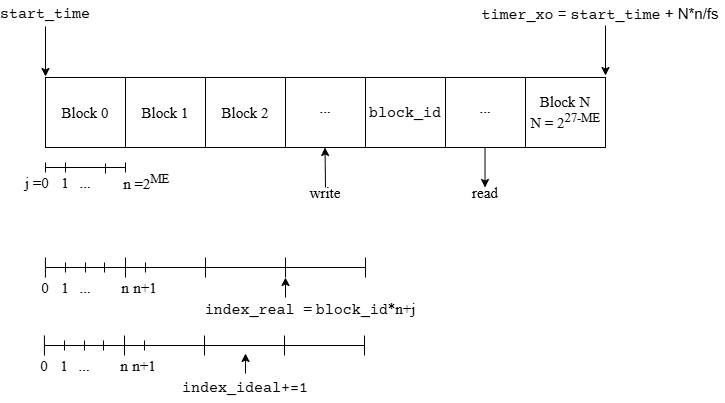

The diagram above was exported from draw.io. Its source (the exported page's mxGraphModel, read from the mxfile embedded in the PNG):
<mxGraphModel dx="571" dy="415" grid="1" gridSize="10" guides="1" tooltips="1" connect="1" arrows="1" fold="1" page="1" pageScale="1" pageWidth="827" pageHeight="1169" math="0" shadow="0">
  <root>
    <mxCell id="0" />
    <mxCell id="1" parent="0" />
    <mxCell id="1IxmLfWOyFbZvWKnGo14-1" parent="1" style="rounded=0;whiteSpace=wrap;html=1;fontSize=15;" value="" vertex="1">
      <mxGeometry height="70" width="560" x="80" y="130" as="geometry" />
    </mxCell>
    <mxCell id="1IxmLfWOyFbZvWKnGo14-2" edge="1" parent="1" style="endArrow=none;html=1;rounded=0;fontSize=15;" value="">
      <mxGeometry height="50" relative="1" width="50" as="geometry">
        <mxPoint x="160" y="200" as="sourcePoint" />
        <mxPoint x="160" y="130" as="targetPoint" />
      </mxGeometry>
    </mxCell>
    <mxCell id="1IxmLfWOyFbZvWKnGo14-3" edge="1" parent="1" style="endArrow=none;html=1;rounded=0;fontSize=15;" value="">
      <mxGeometry height="50" relative="1" width="50" as="geometry">
        <mxPoint x="560" y="200" as="sourcePoint" />
        <mxPoint x="560" y="130" as="targetPoint" />
      </mxGeometry>
    </mxCell>
    <mxCell id="1IxmLfWOyFbZvWKnGo14-4" edge="1" parent="1" style="endArrow=none;html=1;rounded=0;fontSize=15;" value="">
      <mxGeometry height="50" relative="1" width="50" as="geometry">
        <mxPoint x="480" y="200" as="sourcePoint" />
        <mxPoint x="480" y="130" as="targetPoint" />
      </mxGeometry>
    </mxCell>
    <mxCell id="1IxmLfWOyFbZvWKnGo14-5" edge="1" parent="1" style="endArrow=none;html=1;rounded=0;fontSize=15;" value="">
      <mxGeometry height="50" relative="1" width="50" as="geometry">
        <mxPoint x="400" y="200" as="sourcePoint" />
        <mxPoint x="400" y="130" as="targetPoint" />
      </mxGeometry>
    </mxCell>
    <mxCell id="1IxmLfWOyFbZvWKnGo14-6" edge="1" parent="1" style="endArrow=none;html=1;rounded=0;fontSize=15;" value="">
      <mxGeometry height="50" relative="1" width="50" as="geometry">
        <mxPoint x="320" y="200" as="sourcePoint" />
        <mxPoint x="320" y="130" as="targetPoint" />
      </mxGeometry>
    </mxCell>
    <mxCell id="1IxmLfWOyFbZvWKnGo14-8" parent="1" style="text;html=1;whiteSpace=wrap;strokeColor=none;fillColor=none;align=center;verticalAlign=middle;rounded=0;fontSize=15;" value="&lt;font face=&quot;Times New Roman&quot;&gt;Block 0&lt;/font&gt;" vertex="1">
      <mxGeometry height="30" width="60" x="90" y="150" as="geometry" />
    </mxCell>
    <mxCell id="1IxmLfWOyFbZvWKnGo14-9" parent="1" style="text;html=1;whiteSpace=wrap;strokeColor=none;fillColor=none;align=center;verticalAlign=middle;rounded=0;fontSize=15;" value="&lt;font face=&quot;Times New Roman&quot;&gt;Block N&lt;/font&gt;&lt;div&gt;&lt;font face=&quot;Times New Roman&quot;&gt;N = 2&lt;sup&gt;27-ME&lt;/sup&gt;&lt;/font&gt;&lt;/div&gt;" vertex="1">
      <mxGeometry height="30" width="80" x="560" y="150" as="geometry" />
    </mxCell>
    <mxCell id="1IxmLfWOyFbZvWKnGo14-10" parent="1" style="text;html=1;whiteSpace=wrap;strokeColor=none;fillColor=none;align=center;verticalAlign=middle;rounded=0;fontSize=15;" value="&lt;font face=&quot;Courier Prime&quot; data-font-src=&quot;https://fonts.googleapis.com/css?family=Courier+Prime&quot;&gt;block_id&lt;/font&gt;" vertex="1">
      <mxGeometry height="30" width="60" x="410" y="150" as="geometry" />
    </mxCell>
    <mxCell id="1IxmLfWOyFbZvWKnGo14-11" parent="1" style="text;html=1;whiteSpace=wrap;strokeColor=none;fillColor=none;align=center;verticalAlign=middle;rounded=0;fontSize=15;" value="&lt;font face=&quot;Times New Roman&quot;&gt;...&lt;/font&gt;" vertex="1">
      <mxGeometry height="30" width="60" x="330" y="145" as="geometry" />
    </mxCell>
    <mxCell id="1IxmLfWOyFbZvWKnGo14-12" parent="1" style="text;html=1;whiteSpace=wrap;strokeColor=none;fillColor=none;align=center;verticalAlign=middle;rounded=0;fontSize=15;" value="&lt;font face=&quot;Times New Roman&quot;&gt;Block 2&lt;/font&gt;" vertex="1">
      <mxGeometry height="30" width="60" x="250" y="150" as="geometry" />
    </mxCell>
    <mxCell id="1IxmLfWOyFbZvWKnGo14-13" parent="1" style="text;html=1;whiteSpace=wrap;strokeColor=none;fillColor=none;align=center;verticalAlign=middle;rounded=0;fontSize=15;" value="&lt;font face=&quot;Times New Roman&quot;&gt;Block 1&lt;/font&gt;" vertex="1">
      <mxGeometry height="30" width="60" x="170" y="150" as="geometry" />
    </mxCell>
    <mxCell id="1IxmLfWOyFbZvWKnGo14-14" parent="1" style="text;html=1;whiteSpace=wrap;strokeColor=none;fillColor=none;align=center;verticalAlign=middle;rounded=0;fontSize=15;" value="&lt;font face=&quot;Times New Roman&quot;&gt;...&lt;/font&gt;" vertex="1">
      <mxGeometry height="30" width="60" x="490" y="145" as="geometry" />
    </mxCell>
    <mxCell id="1IxmLfWOyFbZvWKnGo14-16" edge="1" parent="1" style="endArrow=classic;html=1;rounded=0;fontSize=15;" value="">
      <mxGeometry height="50" relative="1" width="50" as="geometry">
        <mxPoint x="80" y="79" as="sourcePoint" />
        <mxPoint x="80" y="129" as="targetPoint" />
      </mxGeometry>
    </mxCell>
    <mxCell id="1IxmLfWOyFbZvWKnGo14-17" edge="1" parent="1" style="endArrow=classic;html=1;rounded=0;fontSize=15;" value="">
      <mxGeometry height="50" relative="1" width="50" as="geometry">
        <mxPoint x="640" y="78" as="sourcePoint" />
        <mxPoint x="640" y="128" as="targetPoint" />
      </mxGeometry>
    </mxCell>
    <mxCell id="1IxmLfWOyFbZvWKnGo14-18" parent="1" style="text;html=1;whiteSpace=wrap;strokeColor=none;fillColor=none;align=center;verticalAlign=middle;rounded=0;fontFamily=Courier Prime;fontSource=https%3A%2F%2Ffonts.googleapis.com%2Fcss%3Ffamily%3DCourier%2BPrime;fontSize=15;" value="start_time" vertex="1">
      <mxGeometry height="30" width="60" x="50" y="52" as="geometry" />
    </mxCell>
    <mxCell id="1IxmLfWOyFbZvWKnGo14-19" parent="1" style="text;html=1;whiteSpace=wrap;strokeColor=none;fillColor=none;align=center;verticalAlign=middle;rounded=0;fontSize=15;" value="&lt;font face=&quot;Courier Prime&quot; data-font-src=&quot;https://fonts.googleapis.com/css?family=Courier+Prime&quot;&gt;timer_xo&lt;/font&gt; = &lt;font face=&quot;Courier Prime&quot;&gt;start_time&lt;/font&gt; + N*n/fs" vertex="1">
      <mxGeometry height="20" width="250" x="510" y="57" as="geometry" />
    </mxCell>
    <mxCell id="1IxmLfWOyFbZvWKnGo14-23" edge="1" parent="1" style="endArrow=classic;html=1;rounded=0;fontSize=15;" value="">
      <mxGeometry height="50" relative="1" width="50" as="geometry">
        <mxPoint x="360" y="240" as="sourcePoint" />
        <mxPoint x="359.52" y="200" as="targetPoint" />
      </mxGeometry>
    </mxCell>
    <mxCell id="1IxmLfWOyFbZvWKnGo14-24" edge="1" parent="1" style="endArrow=classic;html=1;rounded=0;fontSize=15;" value="">
      <mxGeometry height="50" relative="1" width="50" as="geometry">
        <mxPoint x="519.52" y="200" as="sourcePoint" />
        <mxPoint x="519.52" y="240" as="targetPoint" />
      </mxGeometry>
    </mxCell>
    <mxCell id="1IxmLfWOyFbZvWKnGo14-25" parent="1" style="text;html=1;whiteSpace=wrap;strokeColor=none;fillColor=none;align=center;verticalAlign=middle;rounded=0;fontSize=15;" value="&lt;font face=&quot;Times New Roman&quot;&gt;write&lt;/font&gt;" vertex="1">
      <mxGeometry height="30" width="60" x="330" y="230" as="geometry" />
    </mxCell>
    <mxCell id="1IxmLfWOyFbZvWKnGo14-26" parent="1" style="text;html=1;whiteSpace=wrap;strokeColor=none;fillColor=none;align=center;verticalAlign=middle;rounded=0;fontSize=15;" value="&lt;font face=&quot;Times New Roman&quot;&gt;read&lt;/font&gt;" vertex="1">
      <mxGeometry height="30" width="60" x="490" y="230" as="geometry" />
    </mxCell>
    <mxCell id="1IxmLfWOyFbZvWKnGo14-27" edge="1" parent="1" style="endArrow=none;html=1;rounded=0;fontSize=15;" value="">
      <mxGeometry height="50" relative="1" width="50" as="geometry">
        <mxPoint x="240" y="200" as="sourcePoint" />
        <mxPoint x="240" y="130" as="targetPoint" />
      </mxGeometry>
    </mxCell>
    <mxCell id="1IxmLfWOyFbZvWKnGo14-28" edge="1" parent="1" style="endArrow=none;html=1;rounded=0;fontSize=15;" value="">
      <mxGeometry height="50" relative="1" width="50" as="geometry">
        <mxPoint x="80" y="220" as="sourcePoint" />
        <mxPoint x="160" y="220" as="targetPoint" />
      </mxGeometry>
    </mxCell>
    <mxCell id="1IxmLfWOyFbZvWKnGo14-29" edge="1" parent="1" style="endArrow=none;html=1;rounded=0;fontSize=15;" value="">
      <mxGeometry height="50" relative="1" width="50" as="geometry">
        <mxPoint x="80" y="225" as="sourcePoint" />
        <mxPoint x="80" y="215" as="targetPoint" />
      </mxGeometry>
    </mxCell>
    <mxCell id="1IxmLfWOyFbZvWKnGo14-34" edge="1" parent="1" style="endArrow=none;html=1;rounded=0;fontSize=15;" value="">
      <mxGeometry height="50" relative="1" width="50" as="geometry">
        <mxPoint x="140" y="226" as="sourcePoint" />
        <mxPoint x="140" y="216" as="targetPoint" />
      </mxGeometry>
    </mxCell>
    <mxCell id="1IxmLfWOyFbZvWKnGo14-35" edge="1" parent="1" style="endArrow=none;html=1;rounded=0;fontSize=15;" value="">
      <mxGeometry height="50" relative="1" width="50" as="geometry">
        <mxPoint x="100" y="225" as="sourcePoint" />
        <mxPoint x="100" y="215" as="targetPoint" />
      </mxGeometry>
    </mxCell>
    <mxCell id="1IxmLfWOyFbZvWKnGo14-36" edge="1" parent="1" style="endArrow=none;html=1;rounded=0;fontSize=15;" value="">
      <mxGeometry height="50" relative="1" width="50" as="geometry">
        <mxPoint x="160" y="225" as="sourcePoint" />
        <mxPoint x="160" y="215" as="targetPoint" />
      </mxGeometry>
    </mxCell>
    <mxCell id="1IxmLfWOyFbZvWKnGo14-37" parent="1" style="text;html=1;whiteSpace=wrap;strokeColor=none;fillColor=none;align=center;verticalAlign=middle;rounded=0;fontSize=15;" value="&lt;font face=&quot;Times New Roman&quot;&gt;j =&amp;nbsp;&lt;/font&gt;" vertex="1">
      <mxGeometry height="30" width="60" x="40" y="220" as="geometry" />
    </mxCell>
    <mxCell id="1IxmLfWOyFbZvWKnGo14-38" parent="1" style="text;html=1;whiteSpace=wrap;strokeColor=none;fillColor=none;align=center;verticalAlign=middle;rounded=0;fontSize=15;" value="&lt;font face=&quot;Times New Roman&quot;&gt;0&lt;/font&gt;" vertex="1">
      <mxGeometry height="20" width="10" x="75" y="225" as="geometry" />
    </mxCell>
    <mxCell id="1IxmLfWOyFbZvWKnGo14-39" parent="1" style="text;html=1;whiteSpace=wrap;strokeColor=none;fillColor=none;align=center;verticalAlign=middle;rounded=0;fontSize=15;" value="&lt;font face=&quot;Times New Roman&quot;&gt;1&lt;/font&gt;" vertex="1">
      <mxGeometry height="20" width="10" x="95" y="225" as="geometry" />
    </mxCell>
    <mxCell id="1IxmLfWOyFbZvWKnGo14-40" parent="1" style="text;html=1;whiteSpace=wrap;strokeColor=none;fillColor=none;align=center;verticalAlign=middle;rounded=0;fontSize=15;" value="&lt;font face=&quot;Times New Roman&quot;&gt;...&lt;/font&gt;" vertex="1">
      <mxGeometry height="20" width="10" x="115" y="225" as="geometry" />
    </mxCell>
    <mxCell id="1IxmLfWOyFbZvWKnGo14-41" parent="1" style="text;html=1;whiteSpace=wrap;strokeColor=none;fillColor=none;align=center;verticalAlign=middle;rounded=0;fontSize=15;" value="&lt;font face=&quot;Times New Roman&quot;&gt;n =2&lt;span&gt;&lt;sup&gt;ME&lt;/sup&gt;&lt;/span&gt;&amp;nbsp;&lt;/font&gt;" vertex="1">
      <mxGeometry height="20" width="54" x="156" y="225" as="geometry" />
    </mxCell>
    <mxCell id="1IxmLfWOyFbZvWKnGo14-42" edge="1" parent="1" style="endArrow=none;html=1;rounded=0;fontSize=15;" value="">
      <mxGeometry height="50" relative="1" width="50" as="geometry">
        <mxPoint x="80" y="320" as="sourcePoint" />
        <mxPoint x="400" y="320" as="targetPoint" />
      </mxGeometry>
    </mxCell>
    <mxCell id="1IxmLfWOyFbZvWKnGo14-44" edge="1" parent="1" style="endArrow=none;html=1;rounded=0;fontSize=15;" value="">
      <mxGeometry height="50" relative="1" width="50" as="geometry">
        <mxPoint x="100" y="325" as="sourcePoint" />
        <mxPoint x="100" y="315" as="targetPoint" />
      </mxGeometry>
    </mxCell>
    <mxCell id="1IxmLfWOyFbZvWKnGo14-45" edge="1" parent="1" style="endArrow=none;html=1;rounded=0;fontSize=15;" value="">
      <mxGeometry height="50" relative="1" width="50" as="geometry">
        <mxPoint x="120" y="325" as="sourcePoint" />
        <mxPoint x="120" y="315" as="targetPoint" />
      </mxGeometry>
    </mxCell>
    <mxCell id="1IxmLfWOyFbZvWKnGo14-46" edge="1" parent="1" style="endArrow=none;html=1;rounded=0;fontSize=15;" value="">
      <mxGeometry height="50" relative="1" width="50" as="geometry">
        <mxPoint x="139" y="325" as="sourcePoint" />
        <mxPoint x="139" y="315" as="targetPoint" />
      </mxGeometry>
    </mxCell>
    <mxCell id="1IxmLfWOyFbZvWKnGo14-47" edge="1" parent="1" style="endArrow=none;html=1;rounded=0;fontSize=15;" value="">
      <mxGeometry height="50" relative="1" width="50" as="geometry">
        <mxPoint x="160" y="330" as="sourcePoint" />
        <mxPoint x="160" y="310" as="targetPoint" />
      </mxGeometry>
    </mxCell>
    <mxCell id="1IxmLfWOyFbZvWKnGo14-50" edge="1" parent="1" style="endArrow=none;html=1;rounded=0;fontSize=15;" value="">
      <mxGeometry height="50" relative="1" width="50" as="geometry">
        <mxPoint x="79.93" y="330" as="sourcePoint" />
        <mxPoint x="79.93" y="310" as="targetPoint" />
      </mxGeometry>
    </mxCell>
    <mxCell id="1IxmLfWOyFbZvWKnGo14-51" edge="1" parent="1" style="endArrow=none;html=1;rounded=0;fontSize=15;" value="">
      <mxGeometry height="50" relative="1" width="50" as="geometry">
        <mxPoint x="240" y="330" as="sourcePoint" />
        <mxPoint x="240" y="310" as="targetPoint" />
      </mxGeometry>
    </mxCell>
    <mxCell id="1IxmLfWOyFbZvWKnGo14-52" edge="1" parent="1" style="endArrow=none;html=1;rounded=0;fontSize=15;" value="">
      <mxGeometry height="50" relative="1" width="50" as="geometry">
        <mxPoint x="320" y="330" as="sourcePoint" />
        <mxPoint x="320" y="310" as="targetPoint" />
      </mxGeometry>
    </mxCell>
    <mxCell id="1IxmLfWOyFbZvWKnGo14-53" edge="1" parent="1" style="endArrow=none;html=1;rounded=0;fontSize=15;" value="">
      <mxGeometry height="50" relative="1" width="50" as="geometry">
        <mxPoint x="400" y="330" as="sourcePoint" />
        <mxPoint x="400" y="310" as="targetPoint" />
      </mxGeometry>
    </mxCell>
    <mxCell id="1IxmLfWOyFbZvWKnGo14-55" parent="1" style="text;html=1;whiteSpace=wrap;strokeColor=none;fillColor=none;align=center;verticalAlign=middle;rounded=0;fontSize=15;" value="&lt;font face=&quot;Times New Roman&quot;&gt;0&lt;/font&gt;" vertex="1">
      <mxGeometry height="20" width="10" x="75" y="330" as="geometry" />
    </mxCell>
    <mxCell id="1IxmLfWOyFbZvWKnGo14-56" parent="1" style="text;html=1;whiteSpace=wrap;strokeColor=none;fillColor=none;align=center;verticalAlign=middle;rounded=0;fontSize=15;" value="&lt;font face=&quot;Times New Roman&quot;&gt;1&lt;/font&gt;" vertex="1">
      <mxGeometry height="20" width="10" x="95" y="330" as="geometry" />
    </mxCell>
    <mxCell id="1IxmLfWOyFbZvWKnGo14-57" parent="1" style="text;html=1;whiteSpace=wrap;strokeColor=none;fillColor=none;align=center;verticalAlign=middle;rounded=0;fontSize=15;" value="&lt;font face=&quot;Times New Roman&quot;&gt;...&lt;/font&gt;" vertex="1">
      <mxGeometry height="20" width="10" x="115" y="330" as="geometry" />
    </mxCell>
    <mxCell id="1IxmLfWOyFbZvWKnGo14-58" parent="1" style="text;html=1;whiteSpace=wrap;strokeColor=none;fillColor=none;align=center;verticalAlign=middle;rounded=0;fontSize=15;" value="&lt;font face=&quot;Times New Roman&quot;&gt;n&lt;/font&gt;" vertex="1">
      <mxGeometry height="20" width="10" x="155" y="330" as="geometry" />
    </mxCell>
    <mxCell id="1IxmLfWOyFbZvWKnGo14-59" edge="1" parent="1" style="endArrow=none;html=1;rounded=0;fontSize=15;" value="">
      <mxGeometry height="50" relative="1" width="50" as="geometry">
        <mxPoint x="180" y="325" as="sourcePoint" />
        <mxPoint x="180" y="315" as="targetPoint" />
      </mxGeometry>
    </mxCell>
    <mxCell id="1IxmLfWOyFbZvWKnGo14-61" parent="1" style="text;html=1;whiteSpace=wrap;strokeColor=none;fillColor=none;align=center;verticalAlign=middle;rounded=0;fontSize=15;" value="&lt;font face=&quot;Times New Roman&quot;&gt;n+1&lt;/font&gt;" vertex="1">
      <mxGeometry height="20" width="10" x="175" y="330" as="geometry" />
    </mxCell>
    <mxCell id="1IxmLfWOyFbZvWKnGo14-62" edge="1" parent="1" style="endArrow=classic;html=1;rounded=0;fontSize=15;" value="">
      <mxGeometry height="50" relative="1" width="50" as="geometry">
        <mxPoint x="320" y="350" as="sourcePoint" />
        <mxPoint x="320" y="330" as="targetPoint" />
      </mxGeometry>
    </mxCell>
    <mxCell id="1IxmLfWOyFbZvWKnGo14-63" parent="1" style="text;html=1;whiteSpace=wrap;strokeColor=none;fillColor=none;align=center;verticalAlign=middle;rounded=0;fontSize=15;" value="&lt;font face=&quot;Courier Prime&quot; data-font-src=&quot;https://fonts.googleapis.com/css?family=Courier+Prime&quot;&gt;index_real &lt;/font&gt;&lt;font face=&quot;Times New Roman&quot;&gt;= &lt;/font&gt;&lt;font face=&quot;Courier Prime&quot; data-font-src=&quot;https://fonts.googleapis.com/css?family=Courier+Prime&quot;&gt;block_id&lt;/font&gt;&lt;font face=&quot;Times New Roman&quot;&gt;*n+j&lt;/font&gt;" vertex="1">
      <mxGeometry height="30" width="250" x="220" y="347" as="geometry" />
    </mxCell>
    <mxCell id="1IxmLfWOyFbZvWKnGo14-64" edge="1" parent="1" style="endArrow=none;html=1;rounded=0;fontSize=15;" value="">
      <mxGeometry height="50" relative="1" width="50" as="geometry">
        <mxPoint x="79" y="398" as="sourcePoint" />
        <mxPoint x="399" y="398" as="targetPoint" />
      </mxGeometry>
    </mxCell>
    <mxCell id="1IxmLfWOyFbZvWKnGo14-65" edge="1" parent="1" style="endArrow=none;html=1;rounded=0;fontSize=15;" value="">
      <mxGeometry height="50" relative="1" width="50" as="geometry">
        <mxPoint x="99" y="403" as="sourcePoint" />
        <mxPoint x="99" y="393" as="targetPoint" />
      </mxGeometry>
    </mxCell>
    <mxCell id="1IxmLfWOyFbZvWKnGo14-66" edge="1" parent="1" style="endArrow=none;html=1;rounded=0;fontSize=15;" value="">
      <mxGeometry height="50" relative="1" width="50" as="geometry">
        <mxPoint x="119" y="403" as="sourcePoint" />
        <mxPoint x="119" y="393" as="targetPoint" />
      </mxGeometry>
    </mxCell>
    <mxCell id="1IxmLfWOyFbZvWKnGo14-67" edge="1" parent="1" style="endArrow=none;html=1;rounded=0;fontSize=15;" value="">
      <mxGeometry height="50" relative="1" width="50" as="geometry">
        <mxPoint x="138" y="403" as="sourcePoint" />
        <mxPoint x="138" y="393" as="targetPoint" />
      </mxGeometry>
    </mxCell>
    <mxCell id="1IxmLfWOyFbZvWKnGo14-68" edge="1" parent="1" style="endArrow=none;html=1;rounded=0;fontSize=15;" value="">
      <mxGeometry height="50" relative="1" width="50" as="geometry">
        <mxPoint x="159" y="408" as="sourcePoint" />
        <mxPoint x="159" y="388" as="targetPoint" />
      </mxGeometry>
    </mxCell>
    <mxCell id="1IxmLfWOyFbZvWKnGo14-69" edge="1" parent="1" style="endArrow=none;html=1;rounded=0;fontSize=15;" value="">
      <mxGeometry height="50" relative="1" width="50" as="geometry">
        <mxPoint x="78.93" y="408" as="sourcePoint" />
        <mxPoint x="78.93" y="388" as="targetPoint" />
      </mxGeometry>
    </mxCell>
    <mxCell id="1IxmLfWOyFbZvWKnGo14-70" edge="1" parent="1" style="endArrow=none;html=1;rounded=0;fontSize=15;" value="">
      <mxGeometry height="50" relative="1" width="50" as="geometry">
        <mxPoint x="239" y="408" as="sourcePoint" />
        <mxPoint x="239" y="388" as="targetPoint" />
      </mxGeometry>
    </mxCell>
    <mxCell id="1IxmLfWOyFbZvWKnGo14-71" edge="1" parent="1" style="endArrow=none;html=1;rounded=0;fontSize=15;" value="">
      <mxGeometry height="50" relative="1" width="50" as="geometry">
        <mxPoint x="319" y="408" as="sourcePoint" />
        <mxPoint x="319" y="388" as="targetPoint" />
      </mxGeometry>
    </mxCell>
    <mxCell id="1IxmLfWOyFbZvWKnGo14-72" edge="1" parent="1" style="endArrow=none;html=1;rounded=0;fontSize=15;" value="">
      <mxGeometry height="50" relative="1" width="50" as="geometry">
        <mxPoint x="399" y="408" as="sourcePoint" />
        <mxPoint x="399" y="388" as="targetPoint" />
      </mxGeometry>
    </mxCell>
    <mxCell id="1IxmLfWOyFbZvWKnGo14-73" parent="1" style="text;html=1;whiteSpace=wrap;strokeColor=none;fillColor=none;align=center;verticalAlign=middle;rounded=0;fontSize=15;" value="&lt;font face=&quot;Times New Roman&quot;&gt;0&lt;/font&gt;" vertex="1">
      <mxGeometry height="20" width="10" x="74" y="408" as="geometry" />
    </mxCell>
    <mxCell id="1IxmLfWOyFbZvWKnGo14-74" parent="1" style="text;html=1;whiteSpace=wrap;strokeColor=none;fillColor=none;align=center;verticalAlign=middle;rounded=0;fontSize=15;" value="&lt;font face=&quot;Times New Roman&quot;&gt;1&lt;/font&gt;" vertex="1">
      <mxGeometry height="20" width="10" x="94" y="408" as="geometry" />
    </mxCell>
    <mxCell id="1IxmLfWOyFbZvWKnGo14-75" parent="1" style="text;html=1;whiteSpace=wrap;strokeColor=none;fillColor=none;align=center;verticalAlign=middle;rounded=0;fontSize=15;" value="&lt;font face=&quot;Times New Roman&quot;&gt;...&lt;/font&gt;" vertex="1">
      <mxGeometry height="20" width="10" x="114" y="408" as="geometry" />
    </mxCell>
    <mxCell id="1IxmLfWOyFbZvWKnGo14-76" parent="1" style="text;html=1;whiteSpace=wrap;strokeColor=none;fillColor=none;align=center;verticalAlign=middle;rounded=0;fontSize=15;" value="&lt;font face=&quot;Times New Roman&quot;&gt;n&lt;/font&gt;" vertex="1">
      <mxGeometry height="20" width="10" x="154" y="408" as="geometry" />
    </mxCell>
    <mxCell id="1IxmLfWOyFbZvWKnGo14-77" edge="1" parent="1" style="endArrow=none;html=1;rounded=0;fontSize=15;" value="">
      <mxGeometry height="50" relative="1" width="50" as="geometry">
        <mxPoint x="179" y="403" as="sourcePoint" />
        <mxPoint x="179" y="393" as="targetPoint" />
      </mxGeometry>
    </mxCell>
    <mxCell id="1IxmLfWOyFbZvWKnGo14-78" parent="1" style="text;html=1;whiteSpace=wrap;strokeColor=none;fillColor=none;align=center;verticalAlign=middle;rounded=0;fontSize=15;" value="&lt;font face=&quot;Times New Roman&quot;&gt;n+1&lt;/font&gt;" vertex="1">
      <mxGeometry height="20" width="10" x="174" y="408" as="geometry" />
    </mxCell>
    <mxCell id="1IxmLfWOyFbZvWKnGo14-79" edge="1" parent="1" style="endArrow=classic;html=1;rounded=0;fontSize=15;" value="">
      <mxGeometry height="50" relative="1" width="50" as="geometry">
        <mxPoint x="280" y="426" as="sourcePoint" />
        <mxPoint x="280" y="406" as="targetPoint" />
      </mxGeometry>
    </mxCell>
    <mxCell id="1IxmLfWOyFbZvWKnGo14-80" parent="1" style="text;html=1;whiteSpace=wrap;strokeColor=none;fillColor=none;align=center;verticalAlign=middle;rounded=0;fontSize=15;" value="&lt;font face=&quot;Courier Prime&quot; data-font-src=&quot;https://fonts.googleapis.com/css?family=Courier+Prime&quot;&gt;index_ideal+=1&lt;/font&gt;" vertex="1">
      <mxGeometry height="30" width="122" x="219" y="425" as="geometry" />
    </mxCell>
  </root>
</mxGraphModel>